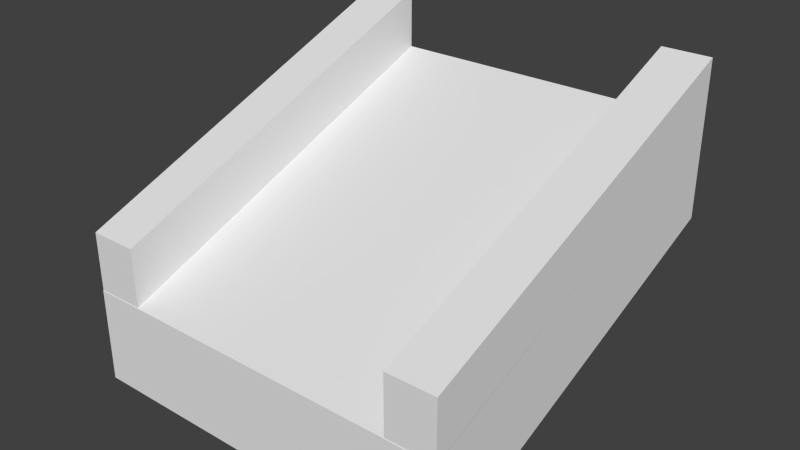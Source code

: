 # Source: stairs.blend  (saved by Blender 2.76.0; exported with 4.5.12 LTS)
import bpy
from mathutils import Matrix  # noqa: F401  (used for matrix-valued properties, if any)

bpy.ops.wm.read_factory_settings(use_empty=True)
scene = bpy.context.scene
scene.name = 'Scene'

# ---- collections
col_collection_1 = bpy.data.collections.new('Collection 1'); scene.collection.children.link(col_collection_1)

# ---- materials (node trees are filled in below, after node groups)
mat_material = bpy.data.materials.new('Material')
mat_material.alpha_threshold = 0.0
mat_material.use_transparent_shadow = False
mat_material.roughness = 0.5
mat_material.line_color = (0.0, 0.0, 0.0, 1.0)

# ---- material node trees

# ---- world
world_world = bpy.data.worlds.new('World'); scene.world = world_world
world_world.color = (0.05088, 0.05088, 0.05088)
world_world.use_sun_shadow = False
world_world.sun_shadow_jitter_overblur = 0.0
world_world.cycles.sampling_method = 'MANUAL'
world_world.cycles.sample_map_resolution = 256

# ---- meshes
me_cube_001 = bpy.data.meshes.new('Cube.001')
me_cube_001.from_pydata([(1.344, 1.333, 2.058), (1.344, -1.333, -1.0), (1.344, 1.333, 4.058), (1.344, -1.333, 1.0), (0.0, 1.333, 2.058), (0.0, -1.333, -1.0), (0.0, 1.333, 4.058), (0.0, -1.333, 1.0), (1.0, 1.333, 4.058), (1.0, -1.33, 1.0), (1.344, 1.333, 4.058), (1.344, -1.33, 1.0), (1.0, 1.333, 5.306), (1.0, -1.33, 2.247), (1.344, 1.333, 5.306), (1.344, -1.33, 2.247)], [], [(0, 2, 3, 1), (7, 3, 2, 6), (7, 5, 1, 3), (6, 2, 0, 4), (5, 4, 0, 1), (11, 10, 14, 15), (12, 13, 15, 14), (9, 11, 15, 13), (8, 9, 13, 12), (10, 8, 12, 14)])
_uv = me_cube_001.uv_layers.new(name='UVMap')
_uv.uv.foreach_set('vector', [0.4492, 0.254, 0.6688, 0.0, 0.6688, 0.6836, 0.4492, 0.9376, 0.2246, 0.6836, 7.967e-08, 0.6836, 0.0, 0.0, 0.2246, 0.0, 0.2246, 0.6836, 0.2246, 0.9377, 9.958e-08, 0.9377, 7.967e-08, 0.6836, 0.2246, 4.017e-08, 0.4492, 0.0, 0.4492, 0.254, 0.2246, 0.254, 0.2246, 0.9376, 0.2246, 0.254, 0.4492, 0.254, 0.4492, 0.9376, 0.8056, 0.0, 0.8056, 0.6832, 0.6688, 0.8416, 0.6688, 0.1585, 1.0, 8.033e-08, 1.0, 0.6832, 0.9425, 0.6832, 0.9425, 0.0, 1.0, 0.8416, 0.9425, 0.8416, 0.9425, 0.6832, 1.0, 0.6832, 0.9425, 0.1585, 0.9425, 0.8416, 0.8056, 0.6832, 0.8056, 0.0, 0.6688, 0.8416, 0.7264, 0.8416, 0.7264, 1.0, 0.6688, 1.0])
me_cube_001.materials.append(mat_material)
me_cube_001.use_remesh_preserve_volume = False
me_cube_001.use_remesh_preserve_attributes = False
me_cube_001.use_mirror_vertex_groups = False
me_cube_001.update()

# ---- objects
ob_cube_001 = bpy.data.objects.new('Cube.001', me_cube_001)

# ---- transforms, parenting, visibility, modifiers, constraints
ob_cube_001.location = (0.0, 0.0, 0.0)
ob_cube_001.scale = (3.001, 3.001, 1.0)
ob_cube_001.lock_rotations_4d = False
ob_cube_001.empty_display_type = 'ARROWS'
ob_cube_001.lineart.crease_threshold = 0.0
_m = ob_cube_001.modifiers.new('Mirror', 'MIRROR')

# ---- collection membership
col_collection_1.objects.link(ob_cube_001)

# ---- scene / render settings (as saved in the file)
scene.frame_start = 1; scene.frame_end = 250; scene.frame_set(1)
scene.render.engine = 'BLENDER_EEVEE_NEXT'
scene.render.resolution_percentage = 50
scene.render.dither_intensity = 0.0
scene.cycles.use_denoising = False
scene.cycles.samples = 10
scene.cycles.sampling_pattern = 'TABULATED_SOBOL'
scene.cycles.light_sampling_threshold = 0.0
scene.cycles.use_adaptive_sampling = False
scene.cycles.use_light_tree = False
scene.cycles.blur_glossy = 0.0
scene.cycles.pixel_filter_type = 'GAUSSIAN'
scene.cycles.sample_clamp_indirect = 0.0
scene.view_settings.view_transform = 'Standard'
bpy.context.view_layer.update()

# ---- added for rendering (the .blend has no active camera and no usable light): camera, sun
cam_auto = bpy.data.cameras.new('AutoCamera')
cam_auto.lens = 50.0
cam_auto.sensor_width = 36.0
cam_auto.clip_end = 1000.0
ob_auto_camera = bpy.data.objects.new('AutoCamera', cam_auto)
scene.collection.objects.link(ob_auto_camera)
ob_auto_camera.location = (12.0242, -14.429, 11.7721)
ob_auto_camera.rotation_euler = (1.09748, -7.21219e-08, 0.694738)
scene.camera = ob_auto_camera
light_auto_sun = bpy.data.lights.new('AutoSun', 'SUN')
light_auto_sun.energy = 3.0
light_auto_sun.angle = 0.0523599
ob_auto_sun = bpy.data.objects.new('AutoSun', light_auto_sun)
scene.collection.objects.link(ob_auto_sun)
ob_auto_sun.rotation_euler = (0.872665, 0.174533, 0.523599)
bpy.context.view_layer.update()
